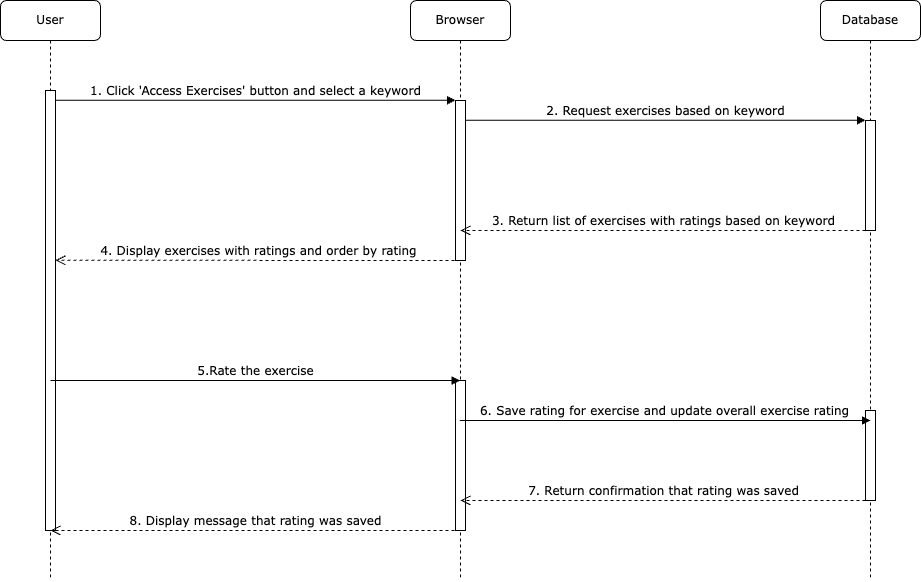

The diagram above was exported from draw.io. Its source (the exported page's mxGraphModel, read from the mxfile embedded in the PNG):
<mxGraphModel dx="1024" dy="664" grid="1" gridSize="10" guides="1" tooltips="1" connect="1" arrows="1" fold="1" page="1" pageScale="1" pageWidth="1100" pageHeight="850" background="none" math="0" shadow="0">
  <root>
    <mxCell id="0" />
    <mxCell id="1" parent="0" />
    <mxCell id="7baba1c4bc27f4b0-2" value="Browser" style="shape=umlLifeline;perimeter=lifelinePerimeter;whiteSpace=wrap;html=1;container=1;collapsible=0;recursiveResize=0;outlineConnect=0;rounded=1;shadow=0;comic=0;labelBackgroundColor=none;strokeWidth=1;fontFamily=Verdana;fontSize=12;align=center;" parent="1" vertex="1">
      <mxGeometry x="500" y="70" width="100" height="580" as="geometry" />
    </mxCell>
    <mxCell id="7baba1c4bc27f4b0-10" value="" style="html=1;points=[];perimeter=orthogonalPerimeter;rounded=0;shadow=0;comic=0;labelBackgroundColor=none;strokeWidth=1;fontFamily=Verdana;fontSize=12;align=center;" parent="7baba1c4bc27f4b0-2" vertex="1">
      <mxGeometry x="45" y="100" width="10" height="160" as="geometry" />
    </mxCell>
    <mxCell id="7baba1c4bc27f4b0-30" value="3. Return list of exercises with ratings based on keyword&lt;span style=&quot;color: rgba(0, 0, 0, 0); font-family: monospace; font-size: 0px; text-align: start;&quot;&gt;%3CmxGraphModel%3E%3Croot%3E%3CmxCell%20id%3D%220%22%2F%3E%3CmxCell%20id%3D%221%22%20parent%3D%220%22%2F%3E%3CmxCell%20id%3D%222%22%20value%3D%22return%22%20style%3D%22html%3D1%3BverticalAlign%3Dbottom%3BendArrow%3Dopen%3Bdashed%3D1%3BendSize%3D8%3BlabelBackgroundColor%3Dnone%3BfontFamily%3DVerdana%3BfontSize%3D12%3BedgeStyle%3DelbowEdgeStyle%3Belbow%3Dvertical%3B%22%20edge%3D%221%22%20parent%3D%221%22%3E%3CmxGeometry%20relative%3D%221%22%20as%3D%22geometry%22%3E%3CmxPoint%20x%3D%22155%22%20y%3D%22570%22%20as%3D%22targetPoint%22%2F%3E%3CArray%20as%3D%22points%22%2F%3E%3CmxPoint%20x%3D%22905%22%20y%3D%22570%22%20as%3D%22sourcePoint%22%2F%3E%3C%2FmxGeometry%3E%3C%2FmxCell%3E%3C%2Froot%3E%3C%2FmxGraphModel%3E&lt;/span&gt;" style="html=1;verticalAlign=bottom;endArrow=open;dashed=1;endSize=8;labelBackgroundColor=none;fontFamily=Verdana;fontSize=12;edgeStyle=elbowEdgeStyle;elbow=vertical;" parent="7baba1c4bc27f4b0-2" source="7baba1c4bc27f4b0-13" edge="1">
      <mxGeometry relative="1" as="geometry">
        <mxPoint x="50" y="230" as="targetPoint" />
        <Array as="points">
          <mxPoint x="190" y="230" />
        </Array>
        <mxPoint x="430" y="230" as="sourcePoint" />
      </mxGeometry>
    </mxCell>
    <mxCell id="sDbyO07qBjXnRwTWGpb0-3" value="4. Display exercises with ratings and order by rating" style="html=1;verticalAlign=bottom;endArrow=open;dashed=1;endSize=8;labelBackgroundColor=none;fontFamily=Verdana;fontSize=12;edgeStyle=elbowEdgeStyle;elbow=vertical;" edge="1" parent="7baba1c4bc27f4b0-2" target="7baba1c4bc27f4b0-9">
      <mxGeometry relative="1" as="geometry">
        <mxPoint x="-340" y="259" as="targetPoint" />
        <Array as="points" />
        <mxPoint x="50" y="260" as="sourcePoint" />
        <mxPoint as="offset" />
      </mxGeometry>
    </mxCell>
    <mxCell id="sDbyO07qBjXnRwTWGpb0-5" value="" style="html=1;points=[];perimeter=orthogonalPerimeter;rounded=0;shadow=0;comic=0;labelBackgroundColor=none;strokeWidth=1;fontFamily=Verdana;fontSize=12;align=center;" vertex="1" parent="7baba1c4bc27f4b0-2">
      <mxGeometry x="45" y="380" width="10" height="150" as="geometry" />
    </mxCell>
    <mxCell id="7baba1c4bc27f4b0-3" value="Database" style="shape=umlLifeline;perimeter=lifelinePerimeter;whiteSpace=wrap;html=1;container=1;collapsible=0;recursiveResize=0;outlineConnect=0;rounded=1;shadow=0;comic=0;labelBackgroundColor=none;strokeWidth=1;fontFamily=Verdana;fontSize=12;align=center;" parent="1" vertex="1">
      <mxGeometry x="910" y="70" width="100" height="580" as="geometry" />
    </mxCell>
    <mxCell id="7baba1c4bc27f4b0-13" value="" style="html=1;points=[];perimeter=orthogonalPerimeter;rounded=0;shadow=0;comic=0;labelBackgroundColor=none;strokeWidth=1;fontFamily=Verdana;fontSize=12;align=center;" parent="7baba1c4bc27f4b0-3" vertex="1">
      <mxGeometry x="45" y="120" width="10" height="110" as="geometry" />
    </mxCell>
    <mxCell id="7baba1c4bc27f4b0-28" value="" style="html=1;points=[];perimeter=orthogonalPerimeter;rounded=0;shadow=0;comic=0;labelBackgroundColor=none;strokeWidth=1;fontFamily=Verdana;fontSize=12;align=center;" parent="7baba1c4bc27f4b0-3" vertex="1">
      <mxGeometry x="45" y="410" width="10" height="90" as="geometry" />
    </mxCell>
    <mxCell id="7baba1c4bc27f4b0-8" value="User" style="shape=umlLifeline;perimeter=lifelinePerimeter;whiteSpace=wrap;html=1;container=1;collapsible=0;recursiveResize=0;outlineConnect=0;rounded=1;shadow=0;comic=0;labelBackgroundColor=none;strokeWidth=1;fontFamily=Verdana;fontSize=12;align=center;" parent="1" vertex="1">
      <mxGeometry x="90" y="70" width="100" height="580" as="geometry" />
    </mxCell>
    <mxCell id="7baba1c4bc27f4b0-9" value="" style="html=1;points=[];perimeter=orthogonalPerimeter;rounded=0;shadow=0;comic=0;labelBackgroundColor=none;strokeWidth=1;fontFamily=Verdana;fontSize=12;align=center;" parent="7baba1c4bc27f4b0-8" vertex="1">
      <mxGeometry x="45" y="90" width="10" height="440" as="geometry" />
    </mxCell>
    <mxCell id="sDbyO07qBjXnRwTWGpb0-8" value="8. Display message that rating was saved" style="html=1;verticalAlign=bottom;endArrow=open;dashed=1;endSize=8;labelBackgroundColor=none;fontFamily=Verdana;fontSize=12;edgeStyle=elbowEdgeStyle;elbow=vertical;" edge="1" parent="7baba1c4bc27f4b0-8">
      <mxGeometry relative="1" as="geometry">
        <mxPoint x="50" y="530" as="targetPoint" />
        <Array as="points">
          <mxPoint x="195" y="530" />
        </Array>
        <mxPoint x="460" y="530" as="sourcePoint" />
      </mxGeometry>
    </mxCell>
    <mxCell id="7baba1c4bc27f4b0-23" value="6. Save rating for exercise and update overall exercise rating" style="html=1;verticalAlign=bottom;endArrow=block;labelBackgroundColor=none;fontFamily=Verdana;fontSize=12;" parent="1" source="7baba1c4bc27f4b0-2" edge="1">
      <mxGeometry relative="1" as="geometry">
        <mxPoint x="590" y="490" as="sourcePoint" />
        <mxPoint x="960" y="490" as="targetPoint" />
        <Array as="points">
          <mxPoint x="960" y="490" />
        </Array>
      </mxGeometry>
    </mxCell>
    <mxCell id="7baba1c4bc27f4b0-11" value="1. Click 'Access Exercises' button and select a keyword" style="html=1;verticalAlign=bottom;endArrow=block;entryX=0;entryY=0;labelBackgroundColor=none;fontFamily=Verdana;fontSize=12;edgeStyle=elbowEdgeStyle;elbow=vertical;" parent="1" source="7baba1c4bc27f4b0-9" target="7baba1c4bc27f4b0-10" edge="1">
      <mxGeometry relative="1" as="geometry">
        <mxPoint x="220" y="190" as="sourcePoint" />
      </mxGeometry>
    </mxCell>
    <mxCell id="7baba1c4bc27f4b0-14" value="2. Request exercises based on keyword" style="html=1;verticalAlign=bottom;endArrow=block;entryX=0;entryY=0;labelBackgroundColor=none;fontFamily=Verdana;fontSize=12;edgeStyle=elbowEdgeStyle;elbow=vertical;" parent="1" source="7baba1c4bc27f4b0-10" target="7baba1c4bc27f4b0-13" edge="1">
      <mxGeometry relative="1" as="geometry">
        <mxPoint x="370" y="200" as="sourcePoint" />
      </mxGeometry>
    </mxCell>
    <mxCell id="sDbyO07qBjXnRwTWGpb0-4" value="5.Rate the exercise" style="html=1;verticalAlign=bottom;endArrow=block;labelBackgroundColor=none;fontFamily=Verdana;fontSize=12;" edge="1" parent="1" target="7baba1c4bc27f4b0-2">
      <mxGeometry relative="1" as="geometry">
        <mxPoint x="140" y="450" as="sourcePoint" />
        <mxPoint x="540" y="450" as="targetPoint" />
        <Array as="points">
          <mxPoint x="520" y="450" />
        </Array>
      </mxGeometry>
    </mxCell>
    <mxCell id="sDbyO07qBjXnRwTWGpb0-7" value="7. Return confirmation that rating was saved" style="html=1;verticalAlign=bottom;endArrow=open;dashed=1;endSize=8;labelBackgroundColor=none;fontFamily=Verdana;fontSize=12;edgeStyle=elbowEdgeStyle;elbow=vertical;" edge="1" parent="1">
      <mxGeometry relative="1" as="geometry">
        <mxPoint x="550" y="570" as="targetPoint" />
        <Array as="points">
          <mxPoint x="690" y="570" />
        </Array>
        <mxPoint x="955" y="570" as="sourcePoint" />
      </mxGeometry>
    </mxCell>
  </root>
</mxGraphModel>